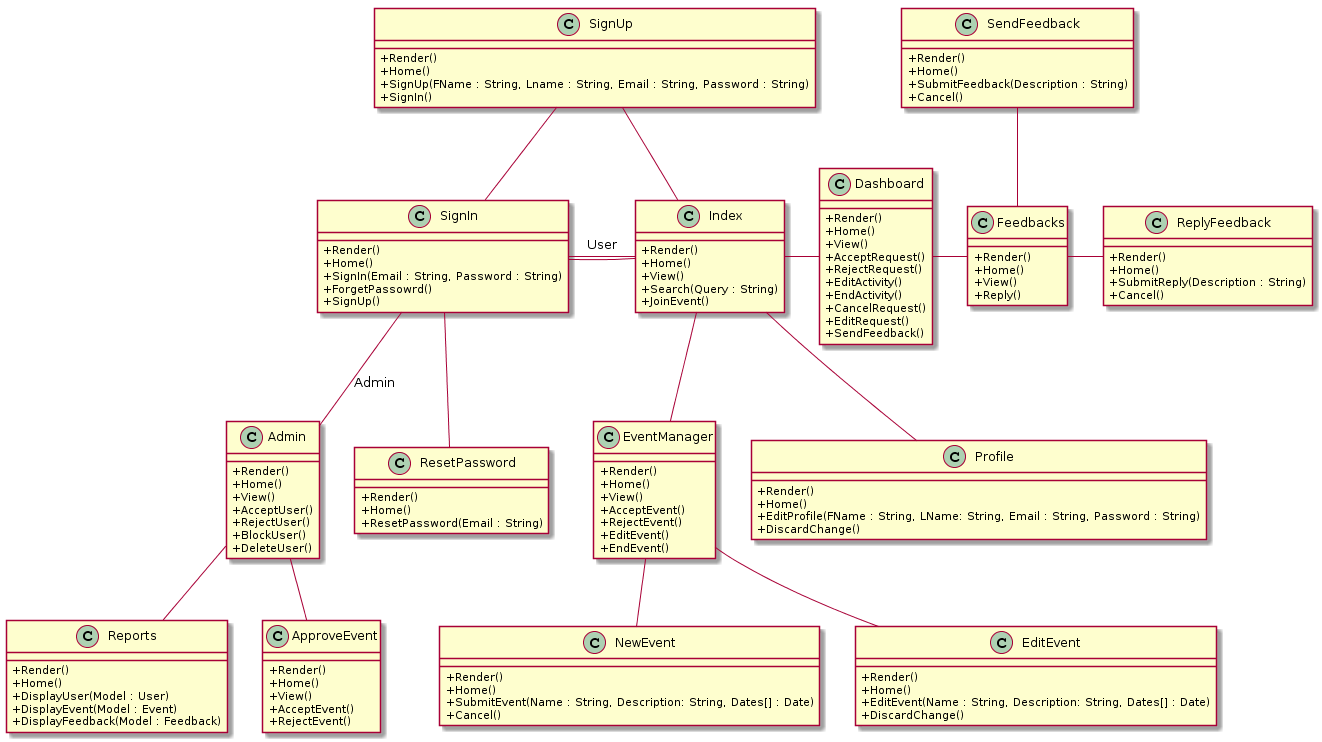

The diagram above was rendered by PlantUML. Its source (embedded in the PNG):
@startuml
skinparam classAttributeIconSize 0

class Index {
+Render()
+Home()
+View()
+Search(Query : String)
+JoinEvent()
}

class Admin {
+Render()
+Home()
+View()
+AcceptUser()
+RejectUser()
+BlockUser()
+DeleteUser()
}

class EventManager {
+Render()
+Home()
+View()
+AcceptEvent()
+RejectEvent()
+EditEvent()
+EndEvent()
}

class Reports {
+Render()
+Home()
+DisplayUser(Model : User)
+DisplayEvent(Model : Event)
+DisplayFeedback(Model : Feedback)
}

class NewEvent {
+Render()
+Home()
+SubmitEvent(Name : String, Description: String, Dates[] : Date)
+Cancel()

}

class EditEvent {
+Render()
+Home()
+EditEvent(Name : String, Description: String, Dates[] : Date)
+DiscardChange()
}

class Dashboard {
+Render()
+Home()
+View()
+AcceptRequest()
+RejectRequest()
+EditActivity()
+EndActivity()
+CancelRequest()
+EditRequest()
+SendFeedback()

}

class Profile {
+Render()
+Home()
+EditProfile(FName : String, LName: String, Email : String, Password : String)
+DiscardChange()
}

class SignIn {
+Render()
+Home()
+SignIn(Email : String, Password : String)
+ForgetPassowrd()
+SignUp()
}

class SignUp {
+Render()
+Home()
+SignUp(FName : String, Lname : String, Email : String, Password : String)
+SignIn()
}

class ApproveEvent {
+Render()
+Home()
+View()
+AcceptEvent()
+RejectEvent()
}

class SendFeedback {
+Render()
+Home()
+SubmitFeedback(Description : String)
+Cancel()
}

class Feedbacks {
+Render()
+Home()
+View()
+Reply()
}


class ReplyFeedback {
+Render()
+Home()
+SubmitReply(Description : String)
+Cancel()

}

class ResetPassword {
+Render()
+Home()
+ResetPassword(Email : String)
}

Index -- EventManager
Index -right- SignIn
Index -up- SignUp
Index -right- Dashboard
Index -- Profile 
SignIn -- Index : User
SignIn -- Admin : Admin
SignIn -- ResetPassword
SignIn -up- SignUp
Admin -- ApproveEvent
Admin -- Reports
EventManager -- NewEvent
EventManager -- EditEvent
Dashboard -right- Feedbacks
Feedbacks -up- SendFeedback
Feedbacks -right- ReplyFeedback
@enduml